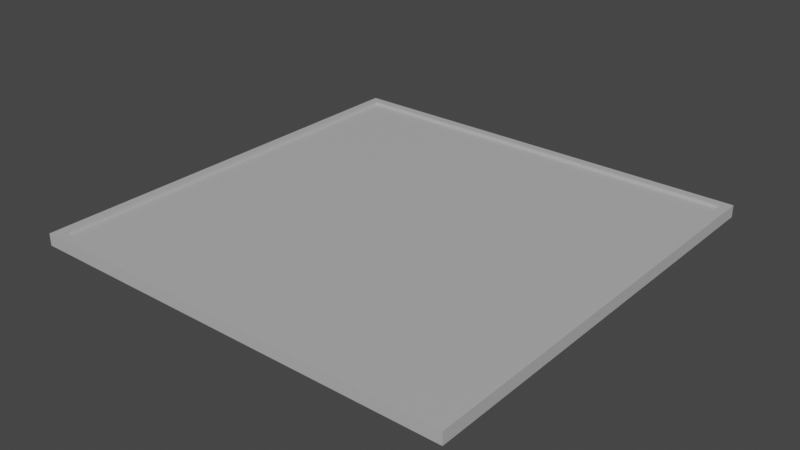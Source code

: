 # Source: HouseTopPartPlaceholder.blend  (saved by Blender 2.82.7; exported with 4.5.12 LTS)
import bpy
from mathutils import Matrix  # noqa: F401  (used for matrix-valued properties, if any)

bpy.ops.wm.read_factory_settings(use_empty=True)
scene = bpy.context.scene
scene.name = 'Scene'

# ---- collections
col_collection = bpy.data.collections.new('Collection'); scene.collection.children.link(col_collection)

# ---- materials (node trees are filled in below, after node groups)
mat_material_074 = bpy.data.materials.new('Material.074')
mat_material_074.use_transparent_shadow = False

# ---- material node trees
mat_material_074.use_nodes = True; mat_material_074.node_tree.nodes.clear()
_N = mat_material_074.node_tree.nodes; _L = mat_material_074.node_tree.links
n0 = _N.new('ShaderNodeOutputMaterial'); n0.name = 'Material Output'; n0.location = (300, 300)
n1 = _N.new('ShaderNodeBsdfPrincipled'); n1.name = 'Principled BSDF'; n1.location = (10, 300)
n1.distribution = 'GGX'
n1.subsurface_method = 'BURLEY'
n1.inputs[0].default_value = (0.4869, 0.4869, 0.4869, 1.0)
n1.inputs[3].default_value = 1.45
n1.inputs[27].default_value = (0.0, 0.0, 0.0, 1.0)
n1.inputs[28].default_value = 1.0
_L.new(n1.outputs[0], n0.inputs[0])
n0.is_active_output = True

# ---- world
world_world = bpy.data.worlds.new('World'); scene.world = world_world
world_world.use_nodes = True; world_world.node_tree.nodes.clear()
_N = world_world.node_tree.nodes; _L = world_world.node_tree.links
n0 = _N.new('ShaderNodeOutputWorld'); n0.name = 'World Output'; n0.location = (300, 300)
n1 = _N.new('ShaderNodeBackground'); n1.name = 'Background'; n1.location = (10, 300)
n1.inputs[0].default_value = (0.05088, 0.05088, 0.05088, 1.0)
_L.new(n1.outputs[0], n0.inputs[0])
n0.is_active_output = True
world_world.color = (0.05088, 0.05088, 0.05088)
world_world.use_sun_shadow = False
world_world.sun_shadow_jitter_overblur = 0.0

# ---- meshes
me_cube_075 = bpy.data.meshes.new('Cube.075')
me_cube_075.from_pydata([(1.0, 1.0, -0.03792), (1.0, -1.0, -0.03792), (-1.0, 1.0, -0.03792), (-1.0, -1.0, -0.03792), (0.9594, -0.9594, 0.01729), (-0.9594, -0.9594, 0.01729), (0.9594, 0.9594, 0.01729), (-0.9594, 0.9594, 0.01729), (1.0, -1.0, 0.01729), (-1.0, -1.0, 0.01729), (1.0, 1.0, 0.01729), (-1.0, 1.0, 0.01729), (0.9594, -0.9594, 0.003336), (-0.9594, -0.9594, 0.003336), (0.9594, 0.9594, 0.003336), (-0.9594, 0.9594, 0.003336)], [], [(1, 0, 10, 8), (0, 2, 11, 10), (3, 1, 8, 9), (2, 3, 9, 11), (7, 5, 13, 15), (4, 5, 9, 8), (6, 4, 8, 10), (5, 7, 11, 9), (7, 6, 10, 11), (12, 14, 15, 13), (5, 4, 12, 13), (6, 7, 15, 14), (4, 6, 14, 12)])
_uv = me_cube_075.uv_layers.new(name='UVMap')
_uv.uv.foreach_set('vector', [0.625, 0.75, 0.625, 0.5, 0.625, 0.5, 0.625, 0.75, 0.625, 0.5, 0.625, 0.25, 0.625, 0.25, 0.625, 0.5, 0.625, 1.0, 0.625, 0.75, 0.625, 0.75, 0.625, 1.0, 0.625, 0.25, 0.625, 0.0, 0.625, 0.0, 0.625, 0.25, 0.625, 0.2518, 0.625, 0.0185, 0.625, 0.0185, 0.625, 0.2518, 0.625, 0.7315, 0.625, 0.0185, 0.625, 0.0, 0.625, 0.75, 0.625, 0.4982, 0.625, 0.7315, 0.625, 0.75, 0.625, 0.5, 0.625, 0.0185, 0.625, 0.2518, 0.625, 0.25, 0.625, 0.0, 0.625, 0.2518, 0.625, 0.4982, 0.625, 0.5, 0.625, 0.25, 0.625, 0.7315, 0.625, 0.4982, 0.625, 0.2518, 0.625, 0.0185, 0.625, 0.0185, 0.625, 0.7315, 0.625, 0.7315, 0.625, 0.0185, 0.625, 0.4982, 0.625, 0.2518, 0.625, 0.2518, 0.625, 0.4982, 0.625, 0.7315, 0.625, 0.4982, 0.625, 0.4982, 0.625, 0.7315])
me_cube_075.materials.append(mat_material_074)
me_cube_075.use_remesh_preserve_volume = False
me_cube_075.use_remesh_preserve_attributes = False
me_cube_075.use_mirror_vertex_groups = False
me_cube_075.update()

# ---- objects
ob_cube_073 = bpy.data.objects.new('Cube.073', me_cube_075)

# ---- transforms, parenting, visibility, modifiers, constraints
ob_cube_073.location = (0.0, 0.0, 0.0)
ob_cube_073.scale = (11.37, 11.37, 11.37)
ob_cube_073.lock_rotations_4d = False
ob_cube_073.empty_display_type = 'ARROWS'
ob_cube_073.lineart.crease_threshold = 0.0

# ---- collection membership
col_collection.objects.link(ob_cube_073)

# ---- scene / render settings (as saved in the file)
scene.frame_start = 1; scene.frame_end = 250; scene.frame_set(1)
scene.render.engine = 'BLENDER_EEVEE_NEXT'
scene.cycles.use_denoising = False
scene.cycles.samples = 128
scene.cycles.sampling_pattern = 'TABULATED_SOBOL'
scene.cycles.use_adaptive_sampling = False
scene.cycles.use_light_tree = False
scene.view_settings.view_transform = 'Filmic'
bpy.context.view_layer.update()

# ---- added for rendering (the .blend has no active camera and no usable light): camera, sun
cam_auto = bpy.data.cameras.new('AutoCamera')
cam_auto.lens = 50.0
cam_auto.sensor_width = 36.0
cam_auto.clip_end = 1000.0
ob_auto_camera = bpy.data.objects.new('AutoCamera', cam_auto)
scene.collection.objects.link(ob_auto_camera)
ob_auto_camera.location = (29.7473, -35.6968, 23.6806)
ob_auto_camera.rotation_euler = (1.09748, -7.21219e-08, 0.694738)
scene.camera = ob_auto_camera
light_auto_sun = bpy.data.lights.new('AutoSun', 'SUN')
light_auto_sun.energy = 3.0
light_auto_sun.angle = 0.0523599
ob_auto_sun = bpy.data.objects.new('AutoSun', light_auto_sun)
scene.collection.objects.link(ob_auto_sun)
ob_auto_sun.rotation_euler = (0.872665, 0.174533, 0.523599)
bpy.context.view_layer.update()
